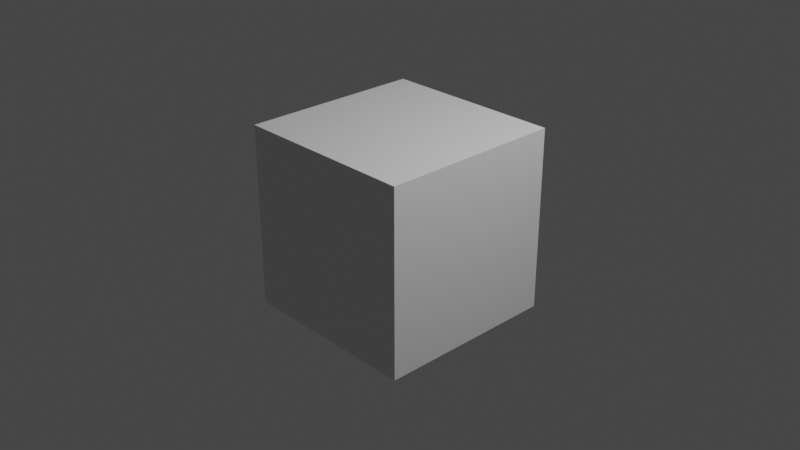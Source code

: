 # Source: gen.blend  (saved by Blender 3.4.6; exported with 4.5.12 LTS)
import bpy
from mathutils import Matrix  # noqa: F401  (used for matrix-valued properties, if any)

bpy.ops.wm.read_factory_settings(use_empty=True)
scene = bpy.context.scene
scene.name = 'Scene'

# ---- collections
col_collection = bpy.data.collections.new('Collection'); scene.collection.children.link(col_collection)

# ---- node groups
ng_keep = bpy.data.node_groups.new('Keep', 'GeometryNodeTree')
_s = ng_keep.interface.new_socket(name='Geometry', in_out='OUTPUT', socket_type='NodeSocketGeometry')
_s = ng_keep.interface.new_socket(name='Geometry', in_out='INPUT', socket_type='NodeSocketGeometry')
ng_keep.is_modifier = True
_N = ng_keep.nodes; _L = ng_keep.links
n0 = _N.new('NodeGroupOutput'); n0.name = 'Group Output'; n0.location = (362, -103)
n1 = _N.new('GeometryNodeInputIndex'); n1.name = 'Index'; n1.location = (-712, -163)
n2 = _N.new('FunctionNodeInputInt'); n2.name = 'Integer'; n2.location = (-707, -259)
n2.integer = -3
n2.outputs[0].default_value = 0
n3 = _N.new('NodeGroupInput'); n3.name = 'Group Input'; n3.location = (-685, -18)
n4 = _N.new('GeometryNodeTriangulate'); n4.name = 'Triangulate.001'; n4.location = (-144, -4)
n5 = _N.new('ShaderNodeMath'); n5.name = 'Math'; n5.location = (-535, -181)
n5.operation = 'GREATER_THAN'
n6 = _N.new('GeometryNodeViewer'); n6.name = 'Viewer'; n6.location = (-141, -228)
n7 = _N.new('GeometryNodeVolumeCube'); n7.name = 'Volume Cube'; n7.location = (162, 275)
n8 = _N.new('GeometryNodeVolumeToMesh'); n8.name = 'Volume to Mesh'; n8.location = (385, 199)
_L.new(n3.outputs[0], n6.inputs[0])
_L.new(n1.outputs[0], n5.inputs[0])
_L.new(n2.outputs[0], n5.inputs[1])
_L.new(n4.outputs[0], n0.inputs[0])
_L.new(n3.outputs[0], n4.inputs[0])
_L.new(n5.outputs[0], n4.inputs[1])
n0.is_active_output = True

# ---- world
world_world = bpy.data.worlds.new('World'); scene.world = world_world
world_world.use_nodes = True; world_world.node_tree.nodes.clear()
_N = world_world.node_tree.nodes; _L = world_world.node_tree.links
n0 = _N.new('ShaderNodeOutputWorld'); n0.name = 'World Output'; n0.location = (300, 300)
n1 = _N.new('ShaderNodeBackground'); n1.name = 'Background'; n1.location = (10, 300)
n1.inputs[0].default_value = (0.05088, 0.05088, 0.05088, 1.0)
_L.new(n1.outputs[0], n0.inputs[0])
n0.is_active_output = True
world_world.color = (0.05088, 0.05088, 0.05088)
world_world.use_sun_shadow = False
world_world.sun_shadow_jitter_overblur = 0.0

# ---- cameras
cam_camera = bpy.data.cameras.new('Camera')
cam_camera.clip_end = 100.0
cam_camera.ortho_scale = 7.314

# ---- lights
light_light = bpy.data.lights.new('Light', 'POINT')
light_light.transmission_factor = 0.0
light_light.energy = 1000.0
light_light.shadow_soft_size = 0.1
light_light.shadow_maximum_resolution = 0.006
light_light.use_absolute_resolution = True

# ---- meshes
me_cube_001 = bpy.data.meshes.new('Cube.001')
me_cube_001.from_pydata([(1.0, 1.0, 1.0), (1.0, 1.0, -1.0), (1.0, -1.0, 1.0), (1.0, -1.0, -1.0), (-1.0, 1.0, 1.0), (-1.0, 1.0, -1.0), (-1.0, -1.0, 1.0), (-1.0, -1.0, -1.0)], [], [(7, 6, 4, 5), (5, 4, 0, 1), (1, 0, 2, 3), (3, 2, 6, 7), (5, 1, 3, 7), (0, 4, 6, 2)])
_uv = me_cube_001.uv_layers.new(name='UVMap')
_uv.uv.foreach_set('vector', [0.375, 0.0, 0.625, 0.0, 0.625, 0.25, 0.375, 0.25, 0.375, 0.25, 0.625, 0.25, 0.625, 0.5, 0.375, 0.5, 0.375, 0.5, 0.625, 0.5, 0.625, 0.75, 0.375, 0.75, 0.375, 0.75, 0.625, 0.75, 0.625, 1.0, 0.375, 1.0, 0.125, 0.5, 0.375, 0.5, 0.375, 0.75, 0.125, 0.75, 0.625, 0.5, 0.875, 0.5, 0.875, 0.75, 0.625, 0.75])
me_cube_001.update()

# ---- objects
ob_light = bpy.data.objects.new('Light', light_light)
ob_camera = bpy.data.objects.new('Camera', cam_camera)
ob_cube = bpy.data.objects.new('Cube', me_cube_001)

# ---- transforms, parenting, visibility, modifiers, constraints
ob_light.location = (4.076, 1.005, 5.904)
ob_light.rotation_euler = (0.6503, 0.05522, 1.866)
ob_light.lock_rotations_4d = False
ob_light.empty_display_type = 'ARROWS'
ob_light.color = (0.0, 0.0, 0.0, 0.0)
ob_light.lineart.crease_threshold = 0.0
ob_camera.location = (7.359, -6.926, 4.958)
ob_camera.rotation_euler = (1.109, 0.0, 0.8149)
ob_camera.lock_rotations_4d = False
ob_camera.empty_display_type = 'ARROWS'
ob_camera.color = (0.0, 0.0, 0.0, 0.0)
ob_camera.display_type = 'WIRE'
ob_camera.lineart.crease_threshold = 0.0
ob_cube.location = (0.0, 0.0, 0.0)
_m = ob_cube.modifiers.new('GeometryNodes', 'NODES')
_m.node_group = ng_keep

# ---- collection membership
col_collection.objects.link(ob_light)
col_collection.objects.link(ob_camera)
col_collection.objects.link(ob_cube)

# ---- scene / render settings (as saved in the file)
scene.camera = ob_camera
scene.frame_start = 1; scene.frame_end = 250; scene.frame_set(1)
scene.render.engine = 'BLENDER_EEVEE_NEXT'
scene.cycles.sampling_pattern = 'TABULATED_SOBOL'
scene.cycles.use_light_tree = False
scene.view_settings.view_transform = 'Filmic'
bpy.context.view_layer.update()
